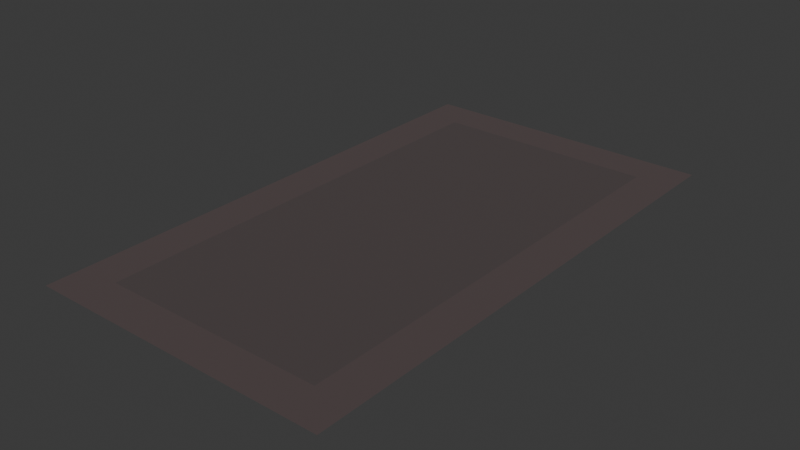 # Source: rug.blend  (saved by Blender 4.2.66; exported with 4.5.12 LTS)
import bpy
from mathutils import Matrix  # noqa: F401  (used for matrix-valued properties, if any)

bpy.ops.wm.read_factory_settings(use_empty=True)
scene = bpy.context.scene
scene.name = 'Scene'

# ---- materials (node trees are filled in below, after node groups)
mat_material = bpy.data.materials.new('Material')
mat_material_002 = bpy.data.materials.new('Material.002')

# ---- material node trees
mat_material.use_nodes = True; mat_material.node_tree.nodes.clear()
_N = mat_material.node_tree.nodes; _L = mat_material.node_tree.links
n0 = _N.new('ShaderNodeBsdfPrincipled'); n0.name = 'Principled BSDF'; n0.location = (10, 300)
n0.inputs[0].default_value = (0.08866, 0.064, 0.064, 1.0)
n0.inputs[2].default_value = 1.0
n1 = _N.new('ShaderNodeOutputMaterial'); n1.name = 'Material Output'; n1.location = (300, 300)
_L.new(n0.outputs[0], n1.inputs[0])
n1.is_active_output = True
mat_material_002.use_nodes = True; mat_material_002.node_tree.nodes.clear()
_N = mat_material_002.node_tree.nodes; _L = mat_material_002.node_tree.links
n0 = _N.new('ShaderNodeBsdfPrincipled'); n0.name = 'Principled BSDF'; n0.location = (10, 300)
n0.inputs[0].default_value = (0.07549, 0.05876, 0.05876, 1.0)
n0.inputs[2].default_value = 1.0
n1 = _N.new('ShaderNodeOutputMaterial'); n1.name = 'Material Output'; n1.location = (300, 300)
_L.new(n0.outputs[0], n1.inputs[0])
n1.is_active_output = True

# ---- world
world_world = bpy.data.worlds.new('World'); scene.world = world_world
world_world.use_nodes = True; world_world.node_tree.nodes.clear()
_N = world_world.node_tree.nodes; _L = world_world.node_tree.links
n0 = _N.new('ShaderNodeOutputWorld'); n0.name = 'World Output'; n0.location = (300, 300)
n1 = _N.new('ShaderNodeBackground'); n1.name = 'Background'; n1.location = (10, 300)
n1.inputs[0].default_value = (0.05088, 0.05088, 0.05088, 1.0)
_L.new(n1.outputs[0], n0.inputs[0])
n0.is_active_output = True
world_world.color = (0.05088, 0.05088, 0.05088)
world_world.sun_shadow_jitter_overblur = 0.0

# ---- meshes
me_plane = bpy.data.meshes.new('Plane')
me_plane.from_pydata([(2.057, 5.729, 0.0), (-1.626, 5.729, 0.0), (2.057, -1.757, 0.0), (-1.626, -1.757, 0.0), (-2.276, -2.398, 0.0), (2.707, -2.398, 0.0), (-2.276, 6.371, 0.0), (2.707, 6.371, 0.0)], [], [(3, 2, 0, 1), (5, 7, 0, 2), (6, 4, 3, 1), (7, 6, 1, 0), (4, 5, 2, 3)])
me_plane.polygons.foreach_set('material_index', [1, 0, 0, 0, 0])
_uv = me_plane.uv_layers.new(name='UVMap')
_uv.uv.foreach_set('vector', [0.0, 0.0, 1.0, 0.0, 1.0, 1.0, 0.0, 1.0, 1.0, 0.0, 1.0, 1.0, 1.0, 1.0, 1.0, 0.0, 0.0, 1.0, 0.0, 0.0, 0.0, 0.0, 0.0, 1.0, 1.0, 1.0, 0.0, 1.0, 0.0, 1.0, 1.0, 1.0, 0.0, 0.0, 1.0, 0.0, 1.0, 0.0, 0.0, 0.0])
me_plane.materials.append(mat_material)
me_plane.materials.append(mat_material_002)
me_plane.update()

# ---- objects
ob_plane = bpy.data.objects.new('Plane', me_plane)

# ---- transforms, parenting, visibility, modifiers, constraints
ob_plane.location = (0.0, 0.0, 0.0)

# ---- collection membership
scene.collection.objects.link(ob_plane)

# ---- scene / render settings (as saved in the file)
scene.frame_start = 1; scene.frame_end = 250; scene.frame_set(1)
scene.render.engine = 'BLENDER_EEVEE_NEXT'
bpy.context.view_layer.update()

# ---- added for rendering (the .blend has no active camera and no usable light): camera, sun
cam_auto = bpy.data.cameras.new('AutoCamera')
cam_auto.lens = 50.0
cam_auto.sensor_width = 36.0
cam_auto.clip_end = 1000.0
ob_auto_camera = bpy.data.objects.new('AutoCamera', cam_auto)
scene.collection.objects.link(ob_auto_camera)
ob_auto_camera.location = (9.54719, -9.21203, 7.46549)
ob_auto_camera.rotation_euler = (1.09748, -7.21219e-08, 0.694738)
scene.camera = ob_auto_camera
light_auto_sun = bpy.data.lights.new('AutoSun', 'SUN')
light_auto_sun.energy = 3.0
light_auto_sun.angle = 0.0523599
ob_auto_sun = bpy.data.objects.new('AutoSun', light_auto_sun)
scene.collection.objects.link(ob_auto_sun)
ob_auto_sun.rotation_euler = (0.872665, 0.174533, 0.523599)
bpy.context.view_layer.update()
